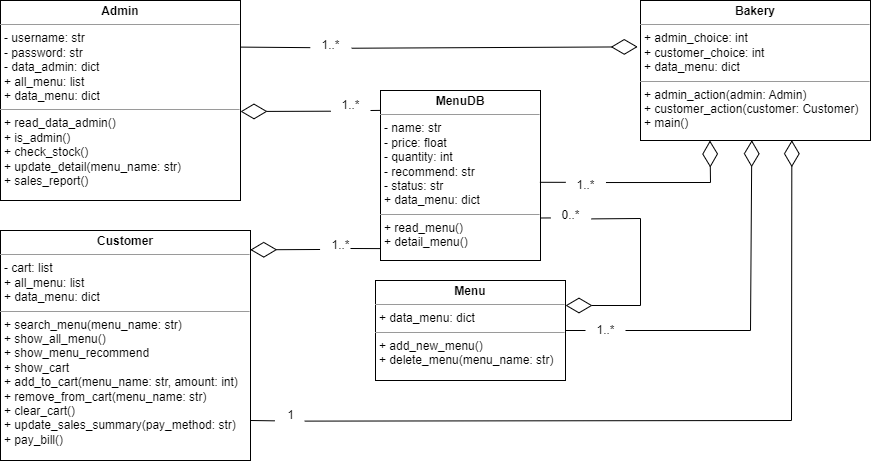

The diagram above was exported from draw.io. Its source (the exported page's mxGraphModel, read from the mxfile embedded in the PNG):
<mxGraphModel dx="1278" dy="539" grid="1" gridSize="10" guides="1" tooltips="1" connect="1" arrows="1" fold="1" page="1" pageScale="1" pageWidth="1169" pageHeight="827" math="0" shadow="0">
  <root>
    <mxCell id="0" />
    <mxCell id="1" parent="0" />
    <mxCell id="-iRHqllT2IQUMuMDpNPz-41" style="edgeStyle=none;rounded=0;orthogonalLoop=1;jettySize=auto;html=1;exitX=0.75;exitY=1;exitDx=0;exitDy=0;" parent="1" source="-iRHqllT2IQUMuMDpNPz-6" edge="1">
      <mxGeometry relative="1" as="geometry">
        <mxPoint x="843.75" y="150" as="targetPoint" />
      </mxGeometry>
    </mxCell>
    <mxCell id="-iRHqllT2IQUMuMDpNPz-6" value="&lt;p style=&quot;margin:0px;margin-top:4px;text-align:center;&quot;&gt;&lt;b&gt;Bakery&lt;/b&gt;&lt;/p&gt;&lt;hr size=&quot;1&quot;&gt;&lt;p style=&quot;margin:0px;margin-left:4px;&quot;&gt;+ admin_choice: int&lt;/p&gt;&lt;p style=&quot;margin:0px;margin-left:4px;&quot;&gt;+ customer_choice: int&lt;/p&gt;&lt;p style=&quot;margin:0px;margin-left:4px;&quot;&gt;+ data_menu: dict&lt;/p&gt;&lt;hr size=&quot;1&quot;&gt;&lt;p style=&quot;margin:0px;margin-left:4px;&quot;&gt;+ admin_action(admin: Admin)&lt;/p&gt;&lt;p style=&quot;margin:0px;margin-left:4px;&quot;&gt;+ customer_action(customer: Customer)&lt;/p&gt;&lt;p style=&quot;margin:0px;margin-left:4px;&quot;&gt;+ main()&lt;/p&gt;" style="verticalAlign=top;align=left;overflow=fill;fontSize=12;fontFamily=Helvetica;html=1;" parent="1" vertex="1">
      <mxGeometry x="690" y="60" width="230" height="140" as="geometry" />
    </mxCell>
    <mxCell id="-iRHqllT2IQUMuMDpNPz-10" value="&lt;p style=&quot;margin:0px;margin-top:4px;text-align:center;&quot;&gt;&lt;b&gt;Admin&lt;/b&gt;&lt;/p&gt;&lt;hr size=&quot;1&quot;&gt;&lt;p style=&quot;margin:0px;margin-left:4px;&quot;&gt;- username: str&lt;/p&gt;&lt;p style=&quot;margin:0px;margin-left:4px;&quot;&gt;- password: str&lt;/p&gt;&lt;p style=&quot;margin:0px;margin-left:4px;&quot;&gt;- data_admin: dict&lt;/p&gt;&lt;p style=&quot;margin:0px;margin-left:4px;&quot;&gt;+ all_menu: list&lt;/p&gt;&lt;p style=&quot;margin:0px;margin-left:4px;&quot;&gt;&lt;span style=&quot;background-color: initial;&quot;&gt;+ data_menu: dict&lt;/span&gt;&lt;br&gt;&lt;/p&gt;&lt;hr size=&quot;1&quot;&gt;&lt;p style=&quot;margin:0px;margin-left:4px;&quot;&gt;+ read_data_admin()&lt;/p&gt;&lt;p style=&quot;margin:0px;margin-left:4px;&quot;&gt;+ is_admin()&lt;/p&gt;&lt;p style=&quot;margin:0px;margin-left:4px;&quot;&gt;+ check_stock()&lt;/p&gt;&lt;p style=&quot;margin:0px;margin-left:4px;&quot;&gt;+ update_detail(menu_name: str)&lt;/p&gt;&lt;p style=&quot;margin:0px;margin-left:4px;&quot;&gt;+ sales_report()&lt;/p&gt;" style="verticalAlign=top;align=left;overflow=fill;fontSize=12;fontFamily=Helvetica;html=1;" parent="1" vertex="1">
      <mxGeometry x="50" y="60" width="240" height="200" as="geometry" />
    </mxCell>
    <mxCell id="-iRHqllT2IQUMuMDpNPz-13" value="&lt;p style=&quot;margin:0px;margin-top:4px;text-align:center;&quot;&gt;&lt;b&gt;Customer&lt;/b&gt;&lt;/p&gt;&lt;hr size=&quot;1&quot;&gt;&lt;p style=&quot;margin:0px;margin-left:4px;&quot;&gt;- cart: list&lt;/p&gt;&lt;p style=&quot;margin:0px;margin-left:4px;&quot;&gt;+ all_menu: list&lt;/p&gt;&lt;p style=&quot;margin:0px;margin-left:4px;&quot;&gt;+ data_menu: dict&lt;/p&gt;&lt;hr size=&quot;1&quot;&gt;&lt;p style=&quot;margin:0px;margin-left:4px;&quot;&gt;+ search_menu(menu_name: str)&lt;/p&gt;&lt;p style=&quot;margin:0px;margin-left:4px;&quot;&gt;+ show_all_menu()&lt;/p&gt;&lt;p style=&quot;margin:0px;margin-left:4px;&quot;&gt;+ show_menu_recommend&lt;/p&gt;&lt;p style=&quot;margin:0px;margin-left:4px;&quot;&gt;+ show_cart&lt;/p&gt;&lt;p style=&quot;margin:0px;margin-left:4px;&quot;&gt;+ add_to_cart(menu_name: str, amount: int)&lt;/p&gt;&lt;p style=&quot;margin:0px;margin-left:4px;&quot;&gt;+ remove_from_cart(menu_name: str)&lt;/p&gt;&lt;p style=&quot;margin:0px;margin-left:4px;&quot;&gt;+ clear_cart()&lt;/p&gt;&lt;p style=&quot;margin:0px;margin-left:4px;&quot;&gt;+ update_sales_summary(pay_method: str)&lt;/p&gt;&lt;p style=&quot;margin:0px;margin-left:4px;&quot;&gt;+ pay_bill()&lt;/p&gt;" style="verticalAlign=top;align=left;overflow=fill;fontSize=12;fontFamily=Helvetica;html=1;" parent="1" vertex="1">
      <mxGeometry x="50" y="290" width="250" height="230" as="geometry" />
    </mxCell>
    <mxCell id="-iRHqllT2IQUMuMDpNPz-14" value="&lt;p style=&quot;margin:0px;margin-top:4px;text-align:center;&quot;&gt;&lt;b&gt;Menu&lt;/b&gt;&lt;/p&gt;&lt;hr size=&quot;1&quot;&gt;&lt;p style=&quot;margin:0px;margin-left:4px;&quot;&gt;+ data_menu: dict&lt;br&gt;&lt;/p&gt;&lt;hr size=&quot;1&quot;&gt;&lt;p style=&quot;margin:0px;margin-left:4px;&quot;&gt;+ add_new_menu()&lt;/p&gt;&lt;p style=&quot;margin:0px;margin-left:4px;&quot;&gt;+ delete_menu(menu_name: str)&lt;/p&gt;" style="verticalAlign=top;align=left;overflow=fill;fontSize=12;fontFamily=Helvetica;html=1;" parent="1" vertex="1">
      <mxGeometry x="425" y="340" width="190" height="100" as="geometry" />
    </mxCell>
    <mxCell id="-iRHqllT2IQUMuMDpNPz-15" value="&lt;p style=&quot;margin:0px;margin-top:4px;text-align:center;&quot;&gt;&lt;b&gt;MenuDB&lt;/b&gt;&lt;/p&gt;&lt;hr size=&quot;1&quot;&gt;&lt;p style=&quot;margin:0px;margin-left:4px;&quot;&gt;- name: str&lt;/p&gt;&lt;p style=&quot;margin:0px;margin-left:4px;&quot;&gt;- price: float&lt;/p&gt;&lt;p style=&quot;margin:0px;margin-left:4px;&quot;&gt;- quantity: int&lt;/p&gt;&lt;p style=&quot;margin:0px;margin-left:4px;&quot;&gt;- recommend: str&lt;/p&gt;&lt;p style=&quot;margin:0px;margin-left:4px;&quot;&gt;- status: str&lt;/p&gt;&lt;p style=&quot;margin:0px;margin-left:4px;&quot;&gt;+ data_menu: dict&lt;br&gt;&lt;/p&gt;&lt;hr size=&quot;1&quot;&gt;&lt;p style=&quot;margin:0px;margin-left:4px;&quot;&gt;+ read_menu()&lt;/p&gt;&lt;p style=&quot;margin:0px;margin-left:4px;&quot;&gt;+ detail_menu()&lt;/p&gt;" style="verticalAlign=top;align=left;overflow=fill;fontSize=12;fontFamily=Helvetica;html=1;" parent="1" vertex="1">
      <mxGeometry x="430" y="150" width="160" height="170" as="geometry" />
    </mxCell>
    <mxCell id="-iRHqllT2IQUMuMDpNPz-39" value="" style="endArrow=diamondThin;endFill=0;endSize=24;html=1;rounded=0;exitX=1.012;exitY=0.401;exitDx=0;exitDy=0;exitPerimeter=0;startArrow=none;entryX=0.302;entryY=1;entryDx=0;entryDy=0;entryPerimeter=0;" parent="1" source="-iRHqllT2IQUMuMDpNPz-54" target="-iRHqllT2IQUMuMDpNPz-6" edge="1">
      <mxGeometry width="160" relative="1" as="geometry">
        <mxPoint x="610" y="240" as="sourcePoint" />
        <mxPoint x="760" y="200" as="targetPoint" />
        <Array as="points">
          <mxPoint x="760" y="242" />
        </Array>
      </mxGeometry>
    </mxCell>
    <mxCell id="-iRHqllT2IQUMuMDpNPz-42" value="" style="endArrow=diamondThin;endFill=0;endSize=24;html=1;rounded=0;exitX=1.028;exitY=0.591;exitDx=0;exitDy=0;entryX=-0.012;entryY=0.331;entryDx=0;entryDy=0;entryPerimeter=0;startArrow=none;exitPerimeter=0;" parent="1" source="-iRHqllT2IQUMuMDpNPz-51" target="-iRHqllT2IQUMuMDpNPz-6" edge="1">
      <mxGeometry width="160" relative="1" as="geometry">
        <mxPoint x="350" y="95" as="sourcePoint" />
        <mxPoint x="690" y="110" as="targetPoint" />
      </mxGeometry>
    </mxCell>
    <mxCell id="-iRHqllT2IQUMuMDpNPz-43" value="" style="endArrow=diamondThin;endFill=0;endSize=24;html=1;rounded=0;exitX=1;exitY=0.5;exitDx=0;exitDy=0;entryX=0.484;entryY=0.998;entryDx=0;entryDy=0;entryPerimeter=0;startArrow=none;" parent="1" source="-iRHqllT2IQUMuMDpNPz-64" target="-iRHqllT2IQUMuMDpNPz-6" edge="1">
      <mxGeometry width="160" relative="1" as="geometry">
        <mxPoint x="630" y="340" as="sourcePoint" />
        <mxPoint x="800" y="200" as="targetPoint" />
        <Array as="points">
          <mxPoint x="800" y="390" />
        </Array>
      </mxGeometry>
    </mxCell>
    <mxCell id="-iRHqllT2IQUMuMDpNPz-44" value="" style="endArrow=diamondThin;endFill=0;endSize=24;html=1;rounded=0;entryX=0.658;entryY=0.998;entryDx=0;entryDy=0;entryPerimeter=0;exitX=0.975;exitY=0.687;exitDx=0;exitDy=0;exitPerimeter=0;startArrow=none;" parent="1" source="-iRHqllT2IQUMuMDpNPz-60" target="-iRHqllT2IQUMuMDpNPz-6" edge="1">
      <mxGeometry width="160" relative="1" as="geometry">
        <mxPoint x="350" y="480" as="sourcePoint" />
        <mxPoint x="510" y="480" as="targetPoint" />
        <Array as="points">
          <mxPoint x="841" y="480" />
        </Array>
      </mxGeometry>
    </mxCell>
    <mxCell id="-iRHqllT2IQUMuMDpNPz-45" value="" style="endArrow=diamondThin;endFill=0;endSize=24;html=1;rounded=0;exitX=-0.011;exitY=0.633;exitDx=0;exitDy=0;exitPerimeter=0;entryX=0.999;entryY=0.084;entryDx=0;entryDy=0;entryPerimeter=0;startArrow=none;" parent="1" source="-iRHqllT2IQUMuMDpNPz-58" target="-iRHqllT2IQUMuMDpNPz-13" edge="1">
      <mxGeometry width="160" relative="1" as="geometry">
        <mxPoint x="350" y="250" as="sourcePoint" />
        <mxPoint x="510" y="250" as="targetPoint" />
      </mxGeometry>
    </mxCell>
    <mxCell id="-iRHqllT2IQUMuMDpNPz-47" value="" style="endArrow=diamondThin;endFill=0;endSize=24;html=1;rounded=0;exitX=1.026;exitY=0.613;exitDx=0;exitDy=0;entryX=1;entryY=0.25;entryDx=0;entryDy=0;startArrow=none;exitPerimeter=0;" parent="1" source="-iRHqllT2IQUMuMDpNPz-56" target="-iRHqllT2IQUMuMDpNPz-14" edge="1">
      <mxGeometry width="160" relative="1" as="geometry">
        <mxPoint x="480" y="360" as="sourcePoint" />
        <mxPoint x="640" y="360" as="targetPoint" />
        <Array as="points">
          <mxPoint x="690" y="278" />
          <mxPoint x="690" y="365" />
        </Array>
      </mxGeometry>
    </mxCell>
    <mxCell id="-iRHqllT2IQUMuMDpNPz-48" value="" style="endArrow=diamondThin;endFill=0;endSize=24;html=1;rounded=0;exitX=0.008;exitY=0.69;exitDx=0;exitDy=0;exitPerimeter=0;startArrow=none;" parent="1" source="-iRHqllT2IQUMuMDpNPz-62" edge="1">
      <mxGeometry width="160" relative="1" as="geometry">
        <mxPoint x="434.20000000000005" y="170.03000000000006" as="sourcePoint" />
        <mxPoint x="290" y="171" as="targetPoint" />
      </mxGeometry>
    </mxCell>
    <mxCell id="-iRHqllT2IQUMuMDpNPz-51" value="1..*" style="text;html=1;align=center;verticalAlign=middle;resizable=0;points=[];autosize=1;strokeColor=none;fillColor=none;" parent="1" vertex="1">
      <mxGeometry x="360" y="90" width="40" height="30" as="geometry" />
    </mxCell>
    <mxCell id="-iRHqllT2IQUMuMDpNPz-53" value="" style="endArrow=none;endFill=0;endSize=24;html=1;rounded=0;exitX=1.001;exitY=0.233;exitDx=0;exitDy=0;entryX=-0.006;entryY=0.572;entryDx=0;entryDy=0;entryPerimeter=0;exitPerimeter=0;" parent="1" source="-iRHqllT2IQUMuMDpNPz-10" target="-iRHqllT2IQUMuMDpNPz-51" edge="1">
      <mxGeometry width="160" relative="1" as="geometry">
        <mxPoint x="345" y="107.5" as="sourcePoint" />
        <mxPoint x="687.24" y="106.33999999999997" as="targetPoint" />
      </mxGeometry>
    </mxCell>
    <mxCell id="-iRHqllT2IQUMuMDpNPz-54" value="1..*" style="text;html=1;align=center;verticalAlign=middle;resizable=0;points=[];autosize=1;strokeColor=none;fillColor=none;" parent="1" vertex="1">
      <mxGeometry x="615" y="230" width="40" height="30" as="geometry" />
    </mxCell>
    <mxCell id="-iRHqllT2IQUMuMDpNPz-55" value="" style="endArrow=none;endFill=0;endSize=24;html=1;rounded=0;exitX=0.996;exitY=0.54;exitDx=0;exitDy=0;exitPerimeter=0;entryX=0.009;entryY=0.394;entryDx=0;entryDy=0;entryPerimeter=0;" parent="1" source="-iRHqllT2IQUMuMDpNPz-15" target="-iRHqllT2IQUMuMDpNPz-54" edge="1">
      <mxGeometry width="160" relative="1" as="geometry">
        <mxPoint x="589.6800000000001" y="241.80000000000007" as="sourcePoint" />
        <mxPoint x="760" y="200" as="targetPoint" />
        <Array as="points" />
      </mxGeometry>
    </mxCell>
    <mxCell id="-iRHqllT2IQUMuMDpNPz-56" value="0..*" style="text;html=1;align=center;verticalAlign=middle;resizable=0;points=[];autosize=1;strokeColor=none;fillColor=none;" parent="1" vertex="1">
      <mxGeometry x="600" y="260" width="40" height="30" as="geometry" />
    </mxCell>
    <mxCell id="-iRHqllT2IQUMuMDpNPz-57" value="" style="endArrow=none;endFill=0;endSize=24;html=1;rounded=0;exitX=1;exitY=0.75;exitDx=0;exitDy=0;entryX=0.009;entryY=0.581;entryDx=0;entryDy=0;entryPerimeter=0;" parent="1" source="-iRHqllT2IQUMuMDpNPz-15" target="-iRHqllT2IQUMuMDpNPz-56" edge="1">
      <mxGeometry width="160" relative="1" as="geometry">
        <mxPoint x="590" y="277.5" as="sourcePoint" />
        <mxPoint x="615" y="365" as="targetPoint" />
        <Array as="points" />
      </mxGeometry>
    </mxCell>
    <mxCell id="-iRHqllT2IQUMuMDpNPz-58" value="1..*" style="text;html=1;align=center;verticalAlign=middle;resizable=0;points=[];autosize=1;strokeColor=none;fillColor=none;" parent="1" vertex="1">
      <mxGeometry x="370" y="290" width="40" height="30" as="geometry" />
    </mxCell>
    <mxCell id="-iRHqllT2IQUMuMDpNPz-59" value="" style="endArrow=none;endFill=0;endSize=24;html=1;rounded=0;exitX=0.001;exitY=0.93;exitDx=0;exitDy=0;exitPerimeter=0;" parent="1" source="-iRHqllT2IQUMuMDpNPz-15" edge="1">
      <mxGeometry width="160" relative="1" as="geometry">
        <mxPoint x="429.20000000000005" y="298.07000000000005" as="sourcePoint" />
        <mxPoint x="400" y="308" as="targetPoint" />
      </mxGeometry>
    </mxCell>
    <mxCell id="-iRHqllT2IQUMuMDpNPz-60" value="1" style="text;html=1;align=center;verticalAlign=middle;resizable=0;points=[];autosize=1;strokeColor=none;fillColor=none;" parent="1" vertex="1">
      <mxGeometry x="325" y="460" width="30" height="30" as="geometry" />
    </mxCell>
    <mxCell id="-iRHqllT2IQUMuMDpNPz-61" value="" style="endArrow=none;endFill=0;endSize=24;html=1;rounded=0;entryX=-0.021;entryY=0.678;entryDx=0;entryDy=0;entryPerimeter=0;" parent="1" target="-iRHqllT2IQUMuMDpNPz-60" edge="1">
      <mxGeometry width="160" relative="1" as="geometry">
        <mxPoint x="300" y="480" as="sourcePoint" />
        <mxPoint x="841.3400000000001" y="199.72000000000003" as="targetPoint" />
        <Array as="points" />
      </mxGeometry>
    </mxCell>
    <mxCell id="-iRHqllT2IQUMuMDpNPz-62" value="1..*" style="text;html=1;align=center;verticalAlign=middle;resizable=0;points=[];autosize=1;strokeColor=none;fillColor=none;" parent="1" vertex="1">
      <mxGeometry x="380" y="150" width="40" height="30" as="geometry" />
    </mxCell>
    <mxCell id="-iRHqllT2IQUMuMDpNPz-63" value="" style="endArrow=none;endFill=0;endSize=24;html=1;rounded=0;exitX=0.002;exitY=0.117;exitDx=0;exitDy=0;exitPerimeter=0;" parent="1" source="-iRHqllT2IQUMuMDpNPz-15" edge="1">
      <mxGeometry width="160" relative="1" as="geometry">
        <mxPoint x="429.03999999999996" y="168.87" as="sourcePoint" />
        <mxPoint x="420" y="170" as="targetPoint" />
      </mxGeometry>
    </mxCell>
    <mxCell id="-iRHqllT2IQUMuMDpNPz-64" value="1..*" style="text;html=1;align=center;verticalAlign=middle;resizable=0;points=[];autosize=1;strokeColor=none;fillColor=none;" parent="1" vertex="1">
      <mxGeometry x="635" y="375" width="40" height="30" as="geometry" />
    </mxCell>
    <mxCell id="-iRHqllT2IQUMuMDpNPz-65" value="" style="endArrow=none;endFill=0;endSize=24;html=1;rounded=0;exitX=1;exitY=0.5;exitDx=0;exitDy=0;" parent="1" source="-iRHqllT2IQUMuMDpNPz-14" target="-iRHqllT2IQUMuMDpNPz-64" edge="1">
      <mxGeometry width="160" relative="1" as="geometry">
        <mxPoint x="614.9999999999998" y="390" as="sourcePoint" />
        <mxPoint x="801.3200000000002" y="199.72000000000003" as="targetPoint" />
        <Array as="points" />
      </mxGeometry>
    </mxCell>
  </root>
</mxGraphModel>